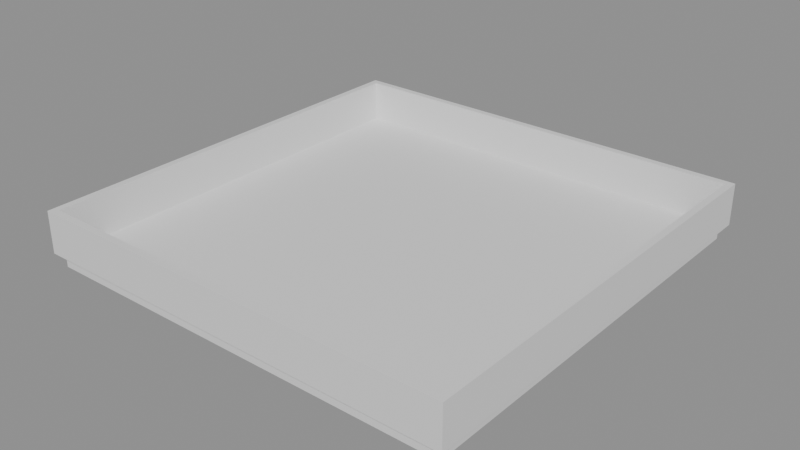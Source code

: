 # Source: arena.blend  (saved by Blender 5.2.45; exported with 4.5.12 LTS)
import bpy
from mathutils import Matrix  # noqa: F401  (used for matrix-valued properties, if any)

bpy.ops.wm.read_factory_settings(use_empty=True)
scene = bpy.context.scene
scene.name = 'Scene'

# ---- collections
col_blocks = bpy.data.collections.new('blocks'); scene.collection.children.link(col_blocks)
col_markers = bpy.data.collections.new('markers'); scene.collection.children.link(col_markers)
col_enemies = bpy.data.collections.new('enemies'); scene.collection.children.link(col_enemies)

# ---- materials (node trees are filled in below, after node groups)
mat_solid = bpy.data.materials.new('solid')
mat_solid.diffuse_color = (0.75, 0.66, 0.38, 1.0)

# ---- material node trees
mat_solid.use_nodes = True; mat_solid.node_tree.nodes.clear()
_N = mat_solid.node_tree.nodes; _L = mat_solid.node_tree.links
n0 = _N.new('ShaderNodeBsdfPrincipled'); n0.name = 'Principled BSDF'; n0.location = (-200, 100)
n0.inputs[10].default_value = 0.005
n1 = _N.new('ShaderNodeOutputMaterial'); n1.name = 'Material Output'; n1.location = (200, 100)
_L.new(n0.outputs[0], n1.inputs[0])
n1.is_active_output = True

# ---- meshes
me_block_000 = bpy.data.meshes.new('block.000')
me_block_000.from_pydata([(-15.0, -15.0, -0.5), (-15.0, -15.0, 0.5), (-15.0, 15.0, -0.5), (-15.0, 15.0, 0.5), (15.0, -15.0, -0.5), (15.0, -15.0, 0.5), (15.0, 15.0, -0.5), (15.0, 15.0, 0.5)], [], [(0, 1, 3, 2), (4, 6, 7, 5), (0, 4, 5, 1), (2, 3, 7, 6), (0, 2, 6, 4), (1, 5, 7, 3)])
me_block_000.materials.append(mat_solid)
me_block_000.update()
me_block_001 = bpy.data.meshes.new('block.001')
me_block_001.from_pydata([(-15.5, -0.25, -1.5), (-15.5, -0.25, 1.5), (-15.5, 0.25, -1.5), (-15.5, 0.25, 1.5), (15.5, -0.25, -1.5), (15.5, -0.25, 1.5), (15.5, 0.25, -1.5), (15.5, 0.25, 1.5)], [], [(0, 1, 3, 2), (4, 6, 7, 5), (0, 4, 5, 1), (2, 3, 7, 6), (0, 2, 6, 4), (1, 5, 7, 3)])
me_block_001.materials.append(mat_solid)
me_block_001.update()
me_block_002 = bpy.data.meshes.new('block.002')
me_block_002.from_pydata([(-15.5, -0.25, -1.5), (-15.5, -0.25, 1.5), (-15.5, 0.25, -1.5), (-15.5, 0.25, 1.5), (15.5, -0.25, -1.5), (15.5, -0.25, 1.5), (15.5, 0.25, -1.5), (15.5, 0.25, 1.5)], [], [(0, 1, 3, 2), (4, 6, 7, 5), (0, 4, 5, 1), (2, 3, 7, 6), (0, 2, 6, 4), (1, 5, 7, 3)])
me_block_002.materials.append(mat_solid)
me_block_002.update()
me_block_003 = bpy.data.meshes.new('block.003')
me_block_003.from_pydata([(-0.25, -15.0, -1.5), (-0.25, -15.0, 1.5), (-0.25, 15.0, -1.5), (-0.25, 15.0, 1.5), (0.25, -15.0, -1.5), (0.25, -15.0, 1.5), (0.25, 15.0, -1.5), (0.25, 15.0, 1.5)], [], [(0, 1, 3, 2), (4, 6, 7, 5), (0, 4, 5, 1), (2, 3, 7, 6), (0, 2, 6, 4), (1, 5, 7, 3)])
me_block_003.materials.append(mat_solid)
me_block_003.update()
me_block_004 = bpy.data.meshes.new('block.004')
me_block_004.from_pydata([(-0.25, -15.0, -1.5), (-0.25, -15.0, 1.5), (-0.25, 15.0, -1.5), (-0.25, 15.0, 1.5), (0.25, -15.0, -1.5), (0.25, -15.0, 1.5), (0.25, 15.0, -1.5), (0.25, 15.0, 1.5)], [], [(0, 1, 3, 2), (4, 6, 7, 5), (0, 4, 5, 1), (2, 3, 7, 6), (0, 2, 6, 4), (1, 5, 7, 3)])
me_block_004.materials.append(mat_solid)
me_block_004.update()

# ---- objects
ob_block_000 = bpy.data.objects.new('block.000', me_block_000)
ob_block_001 = bpy.data.objects.new('block.001', me_block_001)
ob_block_002 = bpy.data.objects.new('block.002', me_block_002)
ob_block_003 = bpy.data.objects.new('block.003', me_block_003)
ob_block_004 = bpy.data.objects.new('block.004', me_block_004)
ob_spawn = bpy.data.objects.new('spawn', None)
ob_turtle = bpy.data.objects.new('turtle', None)
ob_bee_left = bpy.data.objects.new('bee-left', None)
ob_bee_right = bpy.data.objects.new('bee-right', None)

# ---- transforms, parenting, visibility, modifiers, constraints
ob_block_000.location = (0.0, 0.0, -0.5)
ob_block_000.color = (0.75, 0.66, 0.38, 1.0)
ob_block_001.location = (0.0, -15.25, 1.5)
ob_block_001.color = (0.75, 0.66, 0.38, 1.0)
ob_block_002.location = (0.0, 15.25, 1.5)
ob_block_002.color = (0.75, 0.66, 0.38, 1.0)
ob_block_003.location = (15.25, 0.0, 1.5)
ob_block_003.color = (0.75, 0.66, 0.38, 1.0)
ob_block_004.location = (-15.25, 0.0, 1.5)
ob_block_004.color = (0.75, 0.66, 0.38, 1.0)
ob_spawn.location = (0.0, 3.0, 0.0)
ob_spawn.empty_display_type = 'SINGLE_ARROW'
ob_spawn.empty_display_size = 1.4
ob_turtle.location = (0.0, -4.0, 0.0)
ob_turtle.rotation_euler = (0.0, 0.0, 3.142)
ob_turtle.empty_display_type = 'ARROWS'
ob_bee_left.location = (-5.0, -3.0, 1.5)
ob_bee_left.rotation_euler = (0.0, 0.0, 3.142)
ob_bee_left.empty_display_type = 'ARROWS'
ob_bee_right.location = (5.0, -3.0, 1.5)
ob_bee_right.rotation_euler = (0.0, 0.0, 3.142)
ob_bee_right.empty_display_type = 'ARROWS'

# ---- collection membership
col_blocks.objects.link(ob_block_000)
col_blocks.objects.link(ob_block_001)
col_blocks.objects.link(ob_block_002)
col_blocks.objects.link(ob_block_003)
col_blocks.objects.link(ob_block_004)
col_markers.objects.link(ob_spawn)
col_enemies.objects.link(ob_turtle)
col_enemies.objects.link(ob_bee_left)
col_enemies.objects.link(ob_bee_right)

# ---- scene / render settings (as saved in the file)
scene.frame_start = 1; scene.frame_end = 250; scene.frame_set(1)
scene.render.engine = 'BLENDER_EEVEE_NEXT'
scene.render.bake_bias = 0.0
scene.render.bake_samples = 0
scene.render.compositor_device = 'GPU'
scene.eevee.use_volume_custom_range = False
scene.eevee.fast_gi_thickness_near = 0.1
scene.eevee.fast_gi_thickness_far = 0.0
scene.eevee.ray_tracing_options.screen_trace_thickness = 0.1
bpy.context.view_layer.update()

# ---- added for rendering (the .blend has no active camera and no usable light): camera, sun + grey world if the file has none
cam_auto = bpy.data.cameras.new('AutoCamera')
cam_auto.lens = 50.0
cam_auto.sensor_width = 36.0
cam_auto.clip_end = 1000.0
ob_auto_camera = bpy.data.objects.new('AutoCamera', cam_auto)
scene.collection.objects.link(ob_auto_camera)
ob_auto_camera.location = (40.7309, -48.8771, 33.5847)
ob_auto_camera.rotation_euler = (1.09748, -7.21219e-08, 0.694738)
scene.camera = ob_auto_camera
light_auto_sun = bpy.data.lights.new('AutoSun', 'SUN')
light_auto_sun.energy = 3.0
light_auto_sun.angle = 0.0523599
ob_auto_sun = bpy.data.objects.new('AutoSun', light_auto_sun)
scene.collection.objects.link(ob_auto_sun)
ob_auto_sun.rotation_euler = (0.872665, 0.174533, 0.523599)
if scene.world is None:
    world_auto = bpy.data.worlds.new('AutoWorld')
    world_auto.color = (0.3, 0.3, 0.3)
    scene.world = world_auto
bpy.context.view_layer.update()
